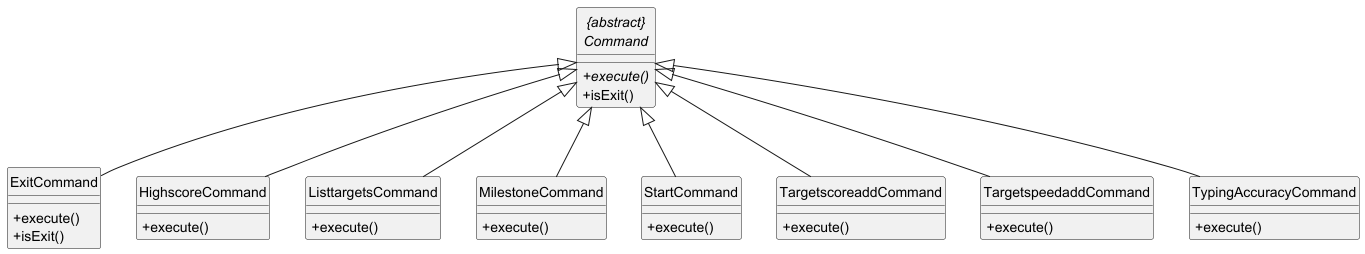

The diagram above was rendered by PlantUML. Its source (embedded in the PNG):
@startuml

hide circle
skinparam classAttributeIconSize 0

abstract "{abstract}\nCommand" {

    {abstract} +execute()
    +isExit()
    }

    class ExitCommand {
    +execute()
    +isExit()
    }
    class HighscoreCommand {
    +execute()
    }
    class ListtargetsCommand {
    +execute()
    }
    class MilestoneCommand {
    +execute()
    }
    class StartCommand {
    +execute()
    }
    class TargetscoreaddCommand {
    +execute()
    }
    class TargetspeedaddCommand {
    +execute()
    }
    class TypingAccuracyCommand {
    +execute()
    }

    "{abstract}\nCommand" <|-- ExitCommand
    "{abstract}\nCommand" <|-- HighscoreCommand
    "{abstract}\nCommand" <|-- ListtargetsCommand
    "{abstract}\nCommand" <|-- MilestoneCommand
    "{abstract}\nCommand" <|-- StartCommand
    "{abstract}\nCommand" <|-- TargetscoreaddCommand
    "{abstract}\nCommand" <|-- TargetspeedaddCommand
    "{abstract}\nCommand" <|-- TypingAccuracyCommand
@enduml